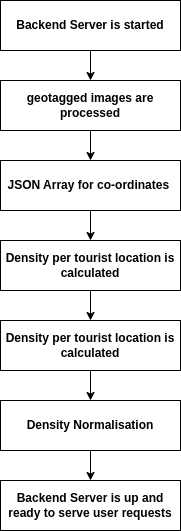

The diagram above was exported from draw.io. Its source (the exported page's mxGraphModel, read from the mxfile embedded in the PNG):
<mxGraphModel dx="2328" dy="793" grid="1" gridSize="10" guides="1" tooltips="1" connect="1" arrows="1" fold="1" page="1" pageScale="1" pageWidth="827" pageHeight="1169" math="0" shadow="0">
  <root>
    <mxCell id="0" />
    <mxCell id="1" parent="0" />
    <mxCell id="2" style="edgeStyle=orthogonalEdgeStyle;rounded=0;orthogonalLoop=1;jettySize=auto;html=1;entryX=0.5;entryY=0;entryDx=0;entryDy=0;fontStyle=1" edge="1" source="3" target="5" parent="1">
      <mxGeometry relative="1" as="geometry" />
    </mxCell>
    <mxCell id="3" value="Backend Server is started" style="whiteSpace=wrap;html=1;movable=1;resizable=1;rotatable=1;deletable=1;editable=1;locked=0;connectable=1;fontStyle=1" vertex="1" parent="1">
      <mxGeometry x="-130" y="550" width="180" height="50" as="geometry" />
    </mxCell>
    <mxCell id="4" style="edgeStyle=orthogonalEdgeStyle;rounded=0;orthogonalLoop=1;jettySize=auto;html=1;entryX=0.5;entryY=0;entryDx=0;entryDy=0;fontStyle=1" edge="1" source="5" target="7" parent="1">
      <mxGeometry relative="1" as="geometry" />
    </mxCell>
    <mxCell id="5" value="geotagged images are processed" style="whiteSpace=wrap;html=1;movable=1;resizable=1;rotatable=1;deletable=1;editable=1;locked=0;connectable=1;fontStyle=1" vertex="1" parent="1">
      <mxGeometry x="-130" y="630" width="180" height="50" as="geometry" />
    </mxCell>
    <mxCell id="6" style="edgeStyle=orthogonalEdgeStyle;rounded=0;orthogonalLoop=1;jettySize=auto;html=1;fontStyle=1" edge="1" source="7" target="9" parent="1">
      <mxGeometry relative="1" as="geometry" />
    </mxCell>
    <mxCell id="7" value="JSON Array for co-ordinates&amp;nbsp;" style="whiteSpace=wrap;html=1;movable=1;resizable=1;rotatable=1;deletable=1;editable=1;locked=0;connectable=1;fontStyle=1" vertex="1" parent="1">
      <mxGeometry x="-130" y="710" width="180" height="50" as="geometry" />
    </mxCell>
    <mxCell id="8" style="edgeStyle=orthogonalEdgeStyle;rounded=0;orthogonalLoop=1;jettySize=auto;html=1;exitX=0.5;exitY=1;exitDx=0;exitDy=0;entryX=0.5;entryY=0;entryDx=0;entryDy=0;fontStyle=1" edge="1" source="9" target="11" parent="1">
      <mxGeometry relative="1" as="geometry" />
    </mxCell>
    <mxCell id="9" value="Density per tourist location is calculated" style="whiteSpace=wrap;html=1;movable=1;resizable=1;rotatable=1;deletable=1;editable=1;locked=0;connectable=1;fontStyle=1" vertex="1" parent="1">
      <mxGeometry x="-130" y="790" width="180" height="50" as="geometry" />
    </mxCell>
    <mxCell id="10" style="edgeStyle=orthogonalEdgeStyle;rounded=0;orthogonalLoop=1;jettySize=auto;html=1;exitX=0.5;exitY=1;exitDx=0;exitDy=0;entryX=0.5;entryY=0;entryDx=0;entryDy=0;fontStyle=1" edge="1" source="11" target="13" parent="1">
      <mxGeometry relative="1" as="geometry" />
    </mxCell>
    <mxCell id="11" value="Density per tourist location is calculated" style="whiteSpace=wrap;html=1;movable=1;resizable=1;rotatable=1;deletable=1;editable=1;locked=0;connectable=1;fontStyle=1" vertex="1" parent="1">
      <mxGeometry x="-130" y="870" width="180" height="50" as="geometry" />
    </mxCell>
    <mxCell id="12" style="edgeStyle=orthogonalEdgeStyle;rounded=0;orthogonalLoop=1;jettySize=auto;html=1;exitX=0.5;exitY=1;exitDx=0;exitDy=0;entryX=0.5;entryY=0;entryDx=0;entryDy=0;fontStyle=1" edge="1" source="13" target="14" parent="1">
      <mxGeometry relative="1" as="geometry" />
    </mxCell>
    <mxCell id="13" value="Density Normalisation" style="whiteSpace=wrap;html=1;movable=1;resizable=1;rotatable=1;deletable=1;editable=1;locked=0;connectable=1;fontStyle=1" vertex="1" parent="1">
      <mxGeometry x="-130" y="950" width="180" height="50" as="geometry" />
    </mxCell>
    <mxCell id="14" value="Backend Server is up and ready to serve user requests" style="whiteSpace=wrap;html=1;movable=1;resizable=1;rotatable=1;deletable=1;editable=1;locked=0;connectable=1;fontStyle=1" vertex="1" parent="1">
      <mxGeometry x="-130" y="1030" width="180" height="50" as="geometry" />
    </mxCell>
  </root>
</mxGraphModel>